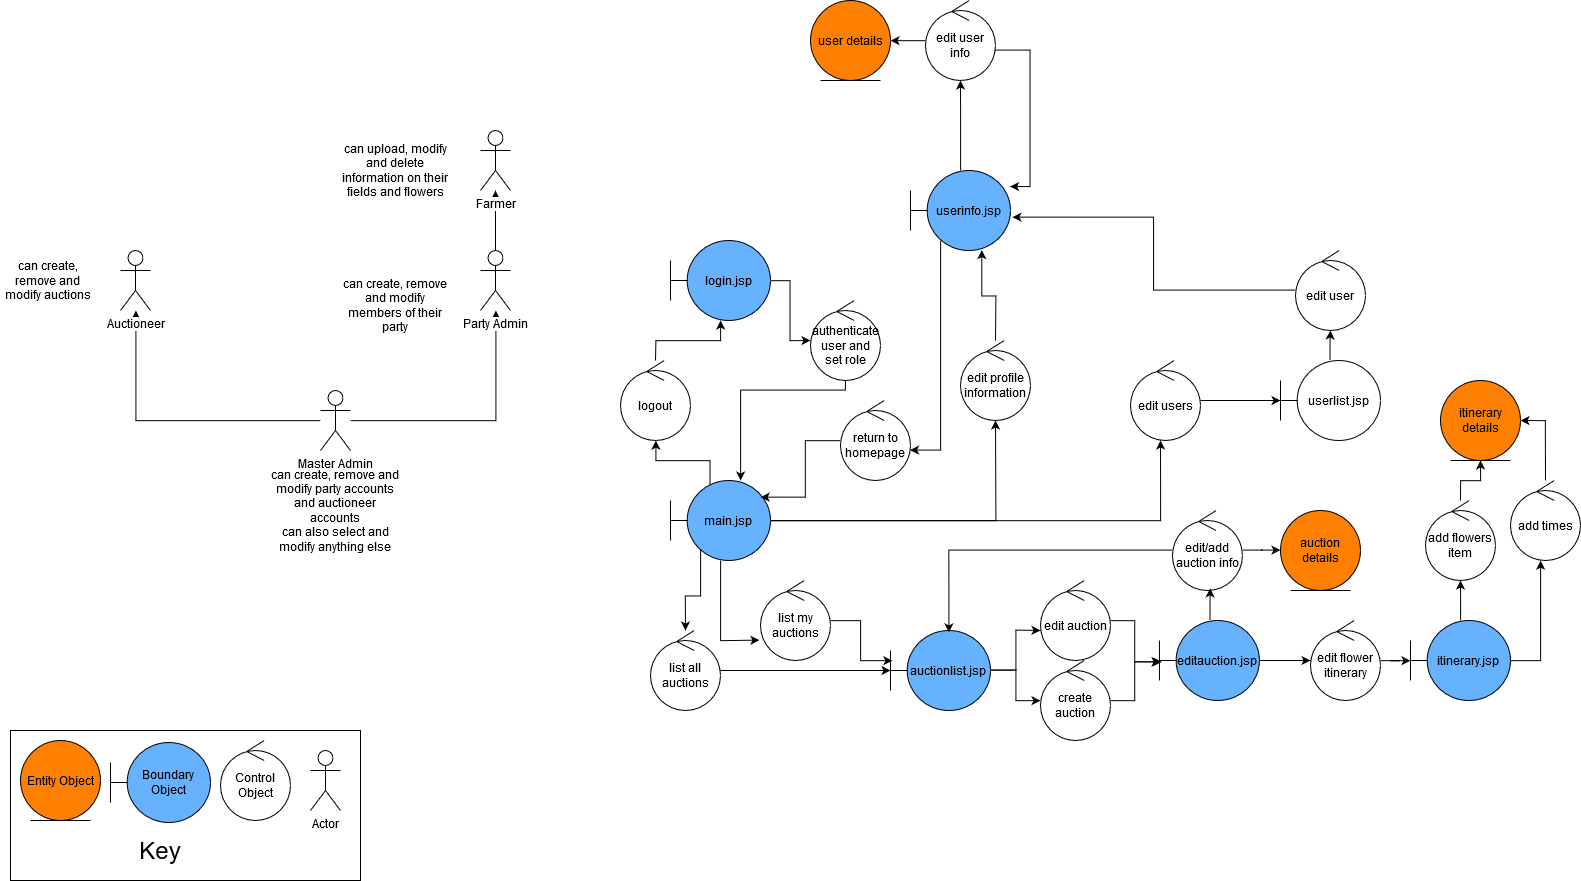

The diagram above was exported from draw.io. Its source (the exported page's mxGraphModel, read from the mxfile embedded in the PNG):
<mxGraphModel dx="1504" dy="691" grid="1" gridSize="10" guides="1" tooltips="1" connect="1" arrows="1" fold="1" page="1" pageScale="1" pageWidth="1169" pageHeight="826" background="#ffffff" math="0" shadow="0">
  <root>
    <mxCell id="0" />
    <mxCell id="1" parent="0" />
    <mxCell id="zWwaQ9CcFNDNNIFdKyvK-45" value="&lt;div&gt;&lt;br&gt;&lt;/div&gt;&lt;div&gt;&lt;br&gt;&lt;/div&gt;&lt;div&gt;&lt;br&gt;&lt;/div&gt;&lt;div&gt;&lt;br&gt;&lt;/div&gt;&lt;div&gt;&lt;br&gt;&lt;/div&gt;&lt;div&gt;&lt;br&gt;&lt;/div&gt;&lt;div&gt;&lt;br&gt;&lt;/div&gt;&lt;div&gt;&lt;br&gt;&lt;/div&gt;" style="rounded=0;whiteSpace=wrap;html=1;fillColor=none;" vertex="1" parent="1">
      <mxGeometry x="20" y="800" width="350" height="150" as="geometry" />
    </mxCell>
    <mxCell id="zWwaQ9CcFNDNNIFdKyvK-55" value="" style="edgeStyle=orthogonalEdgeStyle;rounded=0;orthogonalLoop=1;jettySize=auto;html=1;" edge="1" parent="1" source="zWwaQ9CcFNDNNIFdKyvK-50" target="zWwaQ9CcFNDNNIFdKyvK-54">
      <mxGeometry relative="1" as="geometry" />
    </mxCell>
    <mxCell id="zWwaQ9CcFNDNNIFdKyvK-59" value="" style="edgeStyle=orthogonalEdgeStyle;rounded=0;orthogonalLoop=1;jettySize=auto;html=1;" edge="1" parent="1" source="zWwaQ9CcFNDNNIFdKyvK-50" target="zWwaQ9CcFNDNNIFdKyvK-58">
      <mxGeometry relative="1" as="geometry" />
    </mxCell>
    <mxCell id="zWwaQ9CcFNDNNIFdKyvK-50" value="Master Admin" style="shape=umlActor;verticalLabelPosition=bottom;labelBackgroundColor=#ffffff;verticalAlign=top;html=1;fillColor=none;" vertex="1" parent="1">
      <mxGeometry x="330" y="460" width="30" height="60" as="geometry" />
    </mxCell>
    <mxCell id="zWwaQ9CcFNDNNIFdKyvK-61" value="" style="edgeStyle=orthogonalEdgeStyle;rounded=0;orthogonalLoop=1;jettySize=auto;html=1;" edge="1" parent="1" source="zWwaQ9CcFNDNNIFdKyvK-58" target="zWwaQ9CcFNDNNIFdKyvK-60">
      <mxGeometry relative="1" as="geometry" />
    </mxCell>
    <mxCell id="zWwaQ9CcFNDNNIFdKyvK-58" value="Party Admin" style="shape=umlActor;verticalLabelPosition=bottom;labelBackgroundColor=#ffffff;verticalAlign=top;html=1;fillColor=none;" vertex="1" parent="1">
      <mxGeometry x="490" y="320" width="30" height="60" as="geometry" />
    </mxCell>
    <mxCell id="zWwaQ9CcFNDNNIFdKyvK-60" value="Farmer" style="shape=umlActor;verticalLabelPosition=bottom;labelBackgroundColor=#ffffff;verticalAlign=top;html=1;fillColor=none;" vertex="1" parent="1">
      <mxGeometry x="490" y="200" width="30" height="60" as="geometry" />
    </mxCell>
    <mxCell id="zWwaQ9CcFNDNNIFdKyvK-54" value="Auctioneer" style="shape=umlActor;verticalLabelPosition=bottom;labelBackgroundColor=#ffffff;verticalAlign=top;html=1;fillColor=none;" vertex="1" parent="1">
      <mxGeometry x="130" y="320" width="30" height="60" as="geometry" />
    </mxCell>
    <mxCell id="zWwaQ9CcFNDNNIFdKyvK-62" value="can create, remove and modify auctions" style="text;html=1;strokeColor=none;fillColor=none;align=center;verticalAlign=middle;whiteSpace=wrap;rounded=0;" vertex="1" parent="1">
      <mxGeometry x="10" y="330" width="95" height="40" as="geometry" />
    </mxCell>
    <mxCell id="zWwaQ9CcFNDNNIFdKyvK-63" value="&lt;div&gt;can create, remove and modify party accounts and auctioneer accounts&lt;/div&gt;&lt;div&gt;can also select and modify anything else&lt;br&gt;&lt;/div&gt;" style="text;html=1;strokeColor=none;fillColor=none;align=center;verticalAlign=middle;whiteSpace=wrap;rounded=0;" vertex="1" parent="1">
      <mxGeometry x="280" y="570" width="130" height="20" as="geometry" />
    </mxCell>
    <mxCell id="zWwaQ9CcFNDNNIFdKyvK-64" value="can create, remove and modify members of their party" style="text;html=1;strokeColor=none;fillColor=none;align=center;verticalAlign=middle;whiteSpace=wrap;rounded=0;" vertex="1" parent="1">
      <mxGeometry x="350" y="350" width="110" height="50" as="geometry" />
    </mxCell>
    <mxCell id="zWwaQ9CcFNDNNIFdKyvK-65" value="can upload, modify and delete information on their fields and flowers" style="text;html=1;strokeColor=none;fillColor=none;align=center;verticalAlign=middle;whiteSpace=wrap;rounded=0;" vertex="1" parent="1">
      <mxGeometry x="345" y="210" width="120" height="60" as="geometry" />
    </mxCell>
    <mxCell id="zWwaQ9CcFNDNNIFdKyvK-79" value="" style="edgeStyle=orthogonalEdgeStyle;rounded=0;orthogonalLoop=1;jettySize=auto;html=1;entryX=0;entryY=0.5;entryDx=0;entryDy=0;entryPerimeter=0;" edge="1" parent="1" source="zWwaQ9CcFNDNNIFdKyvK-67" target="zWwaQ9CcFNDNNIFdKyvK-80">
      <mxGeometry relative="1" as="geometry">
        <mxPoint x="820" y="419.58823529411757" as="targetPoint" />
      </mxGeometry>
    </mxCell>
    <mxCell id="zWwaQ9CcFNDNNIFdKyvK-67" value="login.jsp" style="shape=umlBoundary;whiteSpace=wrap;html=1;fillColor=#66B2FF;" vertex="1" parent="1">
      <mxGeometry x="680" y="310" width="100" height="80" as="geometry" />
    </mxCell>
    <mxCell id="zWwaQ9CcFNDNNIFdKyvK-75" value="" style="edgeStyle=orthogonalEdgeStyle;rounded=0;orthogonalLoop=1;jettySize=auto;html=1;" edge="1" parent="1" source="zWwaQ9CcFNDNNIFdKyvK-71" target="zWwaQ9CcFNDNNIFdKyvK-73">
      <mxGeometry relative="1" as="geometry">
        <mxPoint x="1050.1176470588234" y="200" as="targetPoint" />
      </mxGeometry>
    </mxCell>
    <mxCell id="zWwaQ9CcFNDNNIFdKyvK-101" style="edgeStyle=orthogonalEdgeStyle;rounded=0;orthogonalLoop=1;jettySize=auto;html=1;entryX=1;entryY=0.625;entryDx=0;entryDy=0;entryPerimeter=0;exitX=0.3;exitY=0.875;exitDx=0;exitDy=0;exitPerimeter=0;" edge="1" parent="1" source="zWwaQ9CcFNDNNIFdKyvK-71" target="zWwaQ9CcFNDNNIFdKyvK-102">
      <mxGeometry relative="1" as="geometry">
        <mxPoint x="940" y="520" as="targetPoint" />
        <Array as="points">
          <mxPoint x="950" y="520" />
        </Array>
      </mxGeometry>
    </mxCell>
    <mxCell id="zWwaQ9CcFNDNNIFdKyvK-71" value="userinfo.jsp" style="shape=umlBoundary;whiteSpace=wrap;html=1;fillColor=#66B2FF;" vertex="1" parent="1">
      <mxGeometry x="920" y="240" width="100" height="80" as="geometry" />
    </mxCell>
    <mxCell id="zWwaQ9CcFNDNNIFdKyvK-77" value="" style="edgeStyle=orthogonalEdgeStyle;rounded=0;orthogonalLoop=1;jettySize=auto;html=1;entryX=0.995;entryY=0.201;entryDx=0;entryDy=0;entryPerimeter=0;" edge="1" parent="1" source="zWwaQ9CcFNDNNIFdKyvK-73" target="zWwaQ9CcFNDNNIFdKyvK-71">
      <mxGeometry relative="1" as="geometry">
        <mxPoint x="1030" y="260" as="targetPoint" />
        <Array as="points">
          <mxPoint x="1040" y="120" />
          <mxPoint x="1040" y="256" />
        </Array>
      </mxGeometry>
    </mxCell>
    <mxCell id="zWwaQ9CcFNDNNIFdKyvK-140" value="" style="edgeStyle=orthogonalEdgeStyle;rounded=0;orthogonalLoop=1;jettySize=auto;html=1;" edge="1" parent="1" source="zWwaQ9CcFNDNNIFdKyvK-73">
      <mxGeometry relative="1" as="geometry">
        <mxPoint x="899.9996593841556" y="110.17647058823536" as="targetPoint" />
      </mxGeometry>
    </mxCell>
    <mxCell id="zWwaQ9CcFNDNNIFdKyvK-73" value="edit user info" style="ellipse;shape=umlControl;whiteSpace=wrap;html=1;fillColor=none;" vertex="1" parent="1">
      <mxGeometry x="935" y="70" width="70" height="80" as="geometry" />
    </mxCell>
    <mxCell id="zWwaQ9CcFNDNNIFdKyvK-82" style="edgeStyle=orthogonalEdgeStyle;rounded=0;orthogonalLoop=1;jettySize=auto;html=1;" edge="1" parent="1" source="zWwaQ9CcFNDNNIFdKyvK-80" target="zWwaQ9CcFNDNNIFdKyvK-81">
      <mxGeometry relative="1" as="geometry">
        <Array as="points">
          <mxPoint x="855" y="460" />
          <mxPoint x="750" y="460" />
        </Array>
      </mxGeometry>
    </mxCell>
    <mxCell id="zWwaQ9CcFNDNNIFdKyvK-80" value="authenticate user and set role" style="ellipse;shape=umlControl;whiteSpace=wrap;html=1;fillColor=none;" vertex="1" parent="1">
      <mxGeometry x="820" y="370" width="70" height="80" as="geometry" />
    </mxCell>
    <mxCell id="zWwaQ9CcFNDNNIFdKyvK-85" style="edgeStyle=orthogonalEdgeStyle;rounded=0;orthogonalLoop=1;jettySize=auto;html=1;" edge="1" parent="1" source="zWwaQ9CcFNDNNIFdKyvK-81" target="zWwaQ9CcFNDNNIFdKyvK-84">
      <mxGeometry relative="1" as="geometry" />
    </mxCell>
    <mxCell id="zWwaQ9CcFNDNNIFdKyvK-87" style="edgeStyle=orthogonalEdgeStyle;rounded=0;orthogonalLoop=1;jettySize=auto;html=1;entryX=0.429;entryY=1;entryDx=0;entryDy=0;entryPerimeter=0;" edge="1" parent="1" source="zWwaQ9CcFNDNNIFdKyvK-81" target="zWwaQ9CcFNDNNIFdKyvK-89">
      <mxGeometry relative="1" as="geometry">
        <mxPoint x="1190" y="550" as="targetPoint" />
      </mxGeometry>
    </mxCell>
    <mxCell id="zWwaQ9CcFNDNNIFdKyvK-93" style="edgeStyle=orthogonalEdgeStyle;rounded=0;orthogonalLoop=1;jettySize=auto;html=1;entryX=0.506;entryY=1;entryDx=0;entryDy=0;entryPerimeter=0;exitX=0.395;exitY=0.076;exitDx=0;exitDy=0;exitPerimeter=0;" edge="1" parent="1" source="zWwaQ9CcFNDNNIFdKyvK-81" target="zWwaQ9CcFNDNNIFdKyvK-94">
      <mxGeometry relative="1" as="geometry">
        <mxPoint x="710" y="460" as="targetPoint" />
        <Array as="points">
          <mxPoint x="720" y="530" />
          <mxPoint x="665" y="530" />
        </Array>
      </mxGeometry>
    </mxCell>
    <mxCell id="zWwaQ9CcFNDNNIFdKyvK-105" value="" style="edgeStyle=orthogonalEdgeStyle;rounded=0;orthogonalLoop=1;jettySize=auto;html=1;exitX=0.289;exitY=0.84;exitDx=0;exitDy=0;exitPerimeter=0;" edge="1" parent="1" source="zWwaQ9CcFNDNNIFdKyvK-81" target="zWwaQ9CcFNDNNIFdKyvK-104">
      <mxGeometry relative="1" as="geometry">
        <Array as="points">
          <mxPoint x="710" y="617" />
          <mxPoint x="710" y="665" />
          <mxPoint x="695" y="665" />
        </Array>
      </mxGeometry>
    </mxCell>
    <mxCell id="zWwaQ9CcFNDNNIFdKyvK-107" style="edgeStyle=orthogonalEdgeStyle;rounded=0;orthogonalLoop=1;jettySize=auto;html=1;entryX=-0.015;entryY=0.745;entryDx=0;entryDy=0;entryPerimeter=0;" edge="1" parent="1" source="zWwaQ9CcFNDNNIFdKyvK-81" target="zWwaQ9CcFNDNNIFdKyvK-106">
      <mxGeometry relative="1" as="geometry" />
    </mxCell>
    <mxCell id="zWwaQ9CcFNDNNIFdKyvK-81" value="main.jsp" style="shape=umlBoundary;whiteSpace=wrap;html=1;fillColor=#66B2FF;" vertex="1" parent="1">
      <mxGeometry x="680" y="550" width="100" height="80" as="geometry" />
    </mxCell>
    <mxCell id="zWwaQ9CcFNDNNIFdKyvK-86" style="edgeStyle=orthogonalEdgeStyle;rounded=0;orthogonalLoop=1;jettySize=auto;html=1;entryX=0.713;entryY=0.995;entryDx=0;entryDy=0;entryPerimeter=0;" edge="1" parent="1" source="zWwaQ9CcFNDNNIFdKyvK-84" target="zWwaQ9CcFNDNNIFdKyvK-71">
      <mxGeometry relative="1" as="geometry" />
    </mxCell>
    <mxCell id="zWwaQ9CcFNDNNIFdKyvK-84" value="edit profile information" style="ellipse;shape=umlControl;whiteSpace=wrap;html=1;fillColor=none;" vertex="1" parent="1">
      <mxGeometry x="970" y="410" width="70" height="80" as="geometry" />
    </mxCell>
    <mxCell id="zWwaQ9CcFNDNNIFdKyvK-91" value="" style="edgeStyle=orthogonalEdgeStyle;rounded=0;orthogonalLoop=1;jettySize=auto;html=1;" edge="1" parent="1" source="zWwaQ9CcFNDNNIFdKyvK-89">
      <mxGeometry relative="1" as="geometry">
        <mxPoint x="1290" y="470" as="targetPoint" />
      </mxGeometry>
    </mxCell>
    <mxCell id="zWwaQ9CcFNDNNIFdKyvK-89" value="edit users" style="ellipse;shape=umlControl;whiteSpace=wrap;html=1;fillColor=none;" vertex="1" parent="1">
      <mxGeometry x="1140" y="430" width="70" height="80" as="geometry" />
    </mxCell>
    <mxCell id="zWwaQ9CcFNDNNIFdKyvK-99" value="" style="edgeStyle=orthogonalEdgeStyle;rounded=0;orthogonalLoop=1;jettySize=auto;html=1;" edge="1" parent="1" source="zWwaQ9CcFNDNNIFdKyvK-92" target="zWwaQ9CcFNDNNIFdKyvK-98">
      <mxGeometry relative="1" as="geometry" />
    </mxCell>
    <mxCell id="zWwaQ9CcFNDNNIFdKyvK-92" value="userlist.jsp" style="shape=umlBoundary;whiteSpace=wrap;html=1;fillColor=none;" vertex="1" parent="1">
      <mxGeometry x="1290" y="430" width="100" height="80" as="geometry" />
    </mxCell>
    <mxCell id="zWwaQ9CcFNDNNIFdKyvK-95" style="edgeStyle=orthogonalEdgeStyle;rounded=0;orthogonalLoop=1;jettySize=auto;html=1;" edge="1" parent="1" source="zWwaQ9CcFNDNNIFdKyvK-94" target="zWwaQ9CcFNDNNIFdKyvK-67">
      <mxGeometry relative="1" as="geometry" />
    </mxCell>
    <mxCell id="zWwaQ9CcFNDNNIFdKyvK-94" value="logout" style="ellipse;shape=umlControl;whiteSpace=wrap;html=1;fillColor=none;" vertex="1" parent="1">
      <mxGeometry x="630" y="430" width="70" height="80" as="geometry" />
    </mxCell>
    <mxCell id="zWwaQ9CcFNDNNIFdKyvK-100" style="edgeStyle=orthogonalEdgeStyle;rounded=0;orthogonalLoop=1;jettySize=auto;html=1;entryX=1.019;entryY=0.583;entryDx=0;entryDy=0;entryPerimeter=0;" edge="1" parent="1" source="zWwaQ9CcFNDNNIFdKyvK-98" target="zWwaQ9CcFNDNNIFdKyvK-71">
      <mxGeometry relative="1" as="geometry" />
    </mxCell>
    <mxCell id="zWwaQ9CcFNDNNIFdKyvK-98" value="edit user" style="ellipse;shape=umlControl;whiteSpace=wrap;html=1;fillColor=none;" vertex="1" parent="1">
      <mxGeometry x="1305" y="320" width="70" height="80" as="geometry" />
    </mxCell>
    <mxCell id="zWwaQ9CcFNDNNIFdKyvK-103" style="edgeStyle=orthogonalEdgeStyle;rounded=0;orthogonalLoop=1;jettySize=auto;html=1;entryX=0.901;entryY=0.208;entryDx=0;entryDy=0;entryPerimeter=0;" edge="1" parent="1" source="zWwaQ9CcFNDNNIFdKyvK-102" target="zWwaQ9CcFNDNNIFdKyvK-81">
      <mxGeometry relative="1" as="geometry" />
    </mxCell>
    <mxCell id="zWwaQ9CcFNDNNIFdKyvK-102" value="return to homepage" style="ellipse;shape=umlControl;whiteSpace=wrap;html=1;fillColor=none;" vertex="1" parent="1">
      <mxGeometry x="850" y="470" width="70" height="80" as="geometry" />
    </mxCell>
    <mxCell id="zWwaQ9CcFNDNNIFdKyvK-110" style="edgeStyle=orthogonalEdgeStyle;rounded=0;orthogonalLoop=1;jettySize=auto;html=1;" edge="1" parent="1" source="zWwaQ9CcFNDNNIFdKyvK-104" target="zWwaQ9CcFNDNNIFdKyvK-108">
      <mxGeometry relative="1" as="geometry" />
    </mxCell>
    <mxCell id="zWwaQ9CcFNDNNIFdKyvK-104" value="list all auctions" style="ellipse;shape=umlControl;whiteSpace=wrap;html=1;fillColor=none;" vertex="1" parent="1">
      <mxGeometry x="660" y="700" width="70" height="80" as="geometry" />
    </mxCell>
    <mxCell id="zWwaQ9CcFNDNNIFdKyvK-109" style="edgeStyle=orthogonalEdgeStyle;rounded=0;orthogonalLoop=1;jettySize=auto;html=1;entryX=0.019;entryY=0.377;entryDx=0;entryDy=0;entryPerimeter=0;" edge="1" parent="1" source="zWwaQ9CcFNDNNIFdKyvK-106" target="zWwaQ9CcFNDNNIFdKyvK-108">
      <mxGeometry relative="1" as="geometry" />
    </mxCell>
    <mxCell id="zWwaQ9CcFNDNNIFdKyvK-106" value="list my auctions" style="ellipse;shape=umlControl;whiteSpace=wrap;html=1;fillColor=none;" vertex="1" parent="1">
      <mxGeometry x="770" y="650" width="70" height="80" as="geometry" />
    </mxCell>
    <mxCell id="zWwaQ9CcFNDNNIFdKyvK-112" style="edgeStyle=orthogonalEdgeStyle;rounded=0;orthogonalLoop=1;jettySize=auto;html=1;entryX=0;entryY=0.625;entryDx=0;entryDy=0;entryPerimeter=0;" edge="1" parent="1" source="zWwaQ9CcFNDNNIFdKyvK-108" target="zWwaQ9CcFNDNNIFdKyvK-111">
      <mxGeometry relative="1" as="geometry" />
    </mxCell>
    <mxCell id="zWwaQ9CcFNDNNIFdKyvK-114" style="edgeStyle=orthogonalEdgeStyle;rounded=0;orthogonalLoop=1;jettySize=auto;html=1;" edge="1" parent="1" source="zWwaQ9CcFNDNNIFdKyvK-108" target="zWwaQ9CcFNDNNIFdKyvK-113">
      <mxGeometry relative="1" as="geometry" />
    </mxCell>
    <mxCell id="zWwaQ9CcFNDNNIFdKyvK-108" value="auctionlist.jsp" style="shape=umlBoundary;whiteSpace=wrap;html=1;fillColor=#66B2FF;" vertex="1" parent="1">
      <mxGeometry x="900" y="700" width="100" height="80" as="geometry" />
    </mxCell>
    <mxCell id="zWwaQ9CcFNDNNIFdKyvK-116" style="edgeStyle=orthogonalEdgeStyle;rounded=0;orthogonalLoop=1;jettySize=auto;html=1;entryX=0.012;entryY=0.517;entryDx=0;entryDy=0;entryPerimeter=0;" edge="1" parent="1" source="zWwaQ9CcFNDNNIFdKyvK-111" target="zWwaQ9CcFNDNNIFdKyvK-115">
      <mxGeometry relative="1" as="geometry" />
    </mxCell>
    <mxCell id="zWwaQ9CcFNDNNIFdKyvK-111" value="edit auction" style="ellipse;shape=umlControl;whiteSpace=wrap;html=1;fillColor=none;" vertex="1" parent="1">
      <mxGeometry x="1050" y="650" width="70" height="80" as="geometry" />
    </mxCell>
    <mxCell id="zWwaQ9CcFNDNNIFdKyvK-118" style="edgeStyle=orthogonalEdgeStyle;rounded=0;orthogonalLoop=1;jettySize=auto;html=1;entryX=0.024;entryY=0.517;entryDx=0;entryDy=0;entryPerimeter=0;" edge="1" parent="1" source="zWwaQ9CcFNDNNIFdKyvK-113" target="zWwaQ9CcFNDNNIFdKyvK-115">
      <mxGeometry relative="1" as="geometry" />
    </mxCell>
    <mxCell id="zWwaQ9CcFNDNNIFdKyvK-113" value="create auction" style="ellipse;shape=umlControl;whiteSpace=wrap;html=1;fillColor=none;" vertex="1" parent="1">
      <mxGeometry x="1050" y="730" width="70" height="80" as="geometry" />
    </mxCell>
    <mxCell id="zWwaQ9CcFNDNNIFdKyvK-125" style="edgeStyle=orthogonalEdgeStyle;rounded=0;orthogonalLoop=1;jettySize=auto;html=1;entryX=0.539;entryY=0.973;entryDx=0;entryDy=0;entryPerimeter=0;" edge="1" parent="1" source="zWwaQ9CcFNDNNIFdKyvK-115" target="zWwaQ9CcFNDNNIFdKyvK-124">
      <mxGeometry relative="1" as="geometry" />
    </mxCell>
    <mxCell id="zWwaQ9CcFNDNNIFdKyvK-128" value="" style="edgeStyle=orthogonalEdgeStyle;rounded=0;orthogonalLoop=1;jettySize=auto;html=1;" edge="1" parent="1" source="zWwaQ9CcFNDNNIFdKyvK-115" target="zWwaQ9CcFNDNNIFdKyvK-127">
      <mxGeometry relative="1" as="geometry" />
    </mxCell>
    <mxCell id="zWwaQ9CcFNDNNIFdKyvK-115" value="editauction.jsp" style="shape=umlBoundary;whiteSpace=wrap;html=1;fillColor=#66B2FF;" vertex="1" parent="1">
      <mxGeometry x="1168.94" y="690" width="100" height="80" as="geometry" />
    </mxCell>
    <mxCell id="zWwaQ9CcFNDNNIFdKyvK-126" style="edgeStyle=orthogonalEdgeStyle;rounded=0;orthogonalLoop=1;jettySize=auto;html=1;entryX=0.584;entryY=0.024;entryDx=0;entryDy=0;entryPerimeter=0;" edge="1" parent="1" source="zWwaQ9CcFNDNNIFdKyvK-124" target="zWwaQ9CcFNDNNIFdKyvK-108">
      <mxGeometry relative="1" as="geometry" />
    </mxCell>
    <mxCell id="zWwaQ9CcFNDNNIFdKyvK-146" value="" style="edgeStyle=orthogonalEdgeStyle;rounded=0;orthogonalLoop=1;jettySize=auto;html=1;" edge="1" parent="1" source="zWwaQ9CcFNDNNIFdKyvK-124" target="zWwaQ9CcFNDNNIFdKyvK-145">
      <mxGeometry relative="1" as="geometry" />
    </mxCell>
    <mxCell id="zWwaQ9CcFNDNNIFdKyvK-124" value="edit/add auction info" style="ellipse;shape=umlControl;whiteSpace=wrap;html=1;fillColor=none;" vertex="1" parent="1">
      <mxGeometry x="1181.94" y="580" width="70" height="80" as="geometry" />
    </mxCell>
    <mxCell id="zWwaQ9CcFNDNNIFdKyvK-132" value="" style="edgeStyle=orthogonalEdgeStyle;rounded=0;orthogonalLoop=1;jettySize=auto;html=1;" edge="1" parent="1" source="zWwaQ9CcFNDNNIFdKyvK-127" target="zWwaQ9CcFNDNNIFdKyvK-131">
      <mxGeometry relative="1" as="geometry" />
    </mxCell>
    <mxCell id="zWwaQ9CcFNDNNIFdKyvK-127" value="edit flower itinerary" style="ellipse;shape=umlControl;whiteSpace=wrap;html=1;fillColor=none;" vertex="1" parent="1">
      <mxGeometry x="1320" y="690" width="70" height="80" as="geometry" />
    </mxCell>
    <mxCell id="zWwaQ9CcFNDNNIFdKyvK-134" style="edgeStyle=orthogonalEdgeStyle;rounded=0;orthogonalLoop=1;jettySize=auto;html=1;" edge="1" parent="1" source="zWwaQ9CcFNDNNIFdKyvK-131" target="zWwaQ9CcFNDNNIFdKyvK-133">
      <mxGeometry relative="1" as="geometry" />
    </mxCell>
    <mxCell id="zWwaQ9CcFNDNNIFdKyvK-136" style="edgeStyle=orthogonalEdgeStyle;rounded=0;orthogonalLoop=1;jettySize=auto;html=1;" edge="1" parent="1" source="zWwaQ9CcFNDNNIFdKyvK-131">
      <mxGeometry relative="1" as="geometry">
        <mxPoint x="1550" y="630" as="targetPoint" />
        <Array as="points">
          <mxPoint x="1550" y="730" />
        </Array>
      </mxGeometry>
    </mxCell>
    <mxCell id="zWwaQ9CcFNDNNIFdKyvK-131" value="itinerary.jsp" style="shape=umlBoundary;whiteSpace=wrap;html=1;fillColor=#66B2FF;" vertex="1" parent="1">
      <mxGeometry x="1420" y="690" width="100" height="80" as="geometry" />
    </mxCell>
    <mxCell id="zWwaQ9CcFNDNNIFdKyvK-144" style="edgeStyle=orthogonalEdgeStyle;rounded=0;orthogonalLoop=1;jettySize=auto;html=1;entryX=0.5;entryY=1;entryDx=0;entryDy=0;" edge="1" parent="1" source="zWwaQ9CcFNDNNIFdKyvK-133" target="zWwaQ9CcFNDNNIFdKyvK-142">
      <mxGeometry relative="1" as="geometry" />
    </mxCell>
    <mxCell id="zWwaQ9CcFNDNNIFdKyvK-133" value="add flowers item" style="ellipse;shape=umlControl;whiteSpace=wrap;html=1;fillColor=none;" vertex="1" parent="1">
      <mxGeometry x="1435" y="570" width="70" height="80" as="geometry" />
    </mxCell>
    <mxCell id="zWwaQ9CcFNDNNIFdKyvK-143" style="edgeStyle=orthogonalEdgeStyle;rounded=0;orthogonalLoop=1;jettySize=auto;html=1;entryX=1;entryY=0.5;entryDx=0;entryDy=0;" edge="1" parent="1" source="zWwaQ9CcFNDNNIFdKyvK-137" target="zWwaQ9CcFNDNNIFdKyvK-142">
      <mxGeometry relative="1" as="geometry" />
    </mxCell>
    <mxCell id="zWwaQ9CcFNDNNIFdKyvK-137" value="add times" style="ellipse;shape=umlControl;whiteSpace=wrap;html=1;fillColor=none;" vertex="1" parent="1">
      <mxGeometry x="1520" y="550" width="70" height="80" as="geometry" />
    </mxCell>
    <mxCell id="zWwaQ9CcFNDNNIFdKyvK-41" value="Entity Object" style="ellipse;shape=umlEntity;whiteSpace=wrap;html=1;fillColor=#FF8000;" vertex="1" parent="1">
      <mxGeometry x="30" y="810" width="80" height="80" as="geometry" />
    </mxCell>
    <mxCell id="zWwaQ9CcFNDNNIFdKyvK-42" value="Control Object" style="ellipse;shape=umlControl;whiteSpace=wrap;html=1;" vertex="1" parent="1">
      <mxGeometry x="230" y="810" width="70" height="80" as="geometry" />
    </mxCell>
    <mxCell id="zWwaQ9CcFNDNNIFdKyvK-43" value="Actor" style="shape=umlActor;verticalLabelPosition=bottom;labelBackgroundColor=#ffffff;verticalAlign=top;html=1;" vertex="1" parent="1">
      <mxGeometry x="320" y="820" width="30" height="60" as="geometry" />
    </mxCell>
    <mxCell id="zWwaQ9CcFNDNNIFdKyvK-46" value="&lt;font style=&quot;font-size: 24px&quot;&gt;Key&lt;/font&gt;" style="text;html=1;strokeColor=none;fillColor=none;align=center;verticalAlign=middle;whiteSpace=wrap;rounded=0;" vertex="1" parent="1">
      <mxGeometry x="125" y="890" width="90" height="60" as="geometry" />
    </mxCell>
    <mxCell id="zWwaQ9CcFNDNNIFdKyvK-138" value="Boundary Object" style="shape=umlBoundary;whiteSpace=wrap;html=1;fillColor=#66B2FF;" vertex="1" parent="1">
      <mxGeometry x="120" y="812" width="100" height="80" as="geometry" />
    </mxCell>
    <mxCell id="zWwaQ9CcFNDNNIFdKyvK-141" value="user details" style="ellipse;shape=umlEntity;whiteSpace=wrap;html=1;fillColor=#FF8000;" vertex="1" parent="1">
      <mxGeometry x="820" y="70" width="80" height="80" as="geometry" />
    </mxCell>
    <mxCell id="zWwaQ9CcFNDNNIFdKyvK-142" value="itinerary details" style="ellipse;shape=umlEntity;whiteSpace=wrap;html=1;fillColor=#FF8000;" vertex="1" parent="1">
      <mxGeometry x="1450" y="450" width="80" height="80" as="geometry" />
    </mxCell>
    <mxCell id="zWwaQ9CcFNDNNIFdKyvK-145" value="auction details" style="ellipse;shape=umlEntity;whiteSpace=wrap;html=1;fillColor=#FF8000;" vertex="1" parent="1">
      <mxGeometry x="1290" y="580" width="80" height="80" as="geometry" />
    </mxCell>
  </root>
</mxGraphModel>